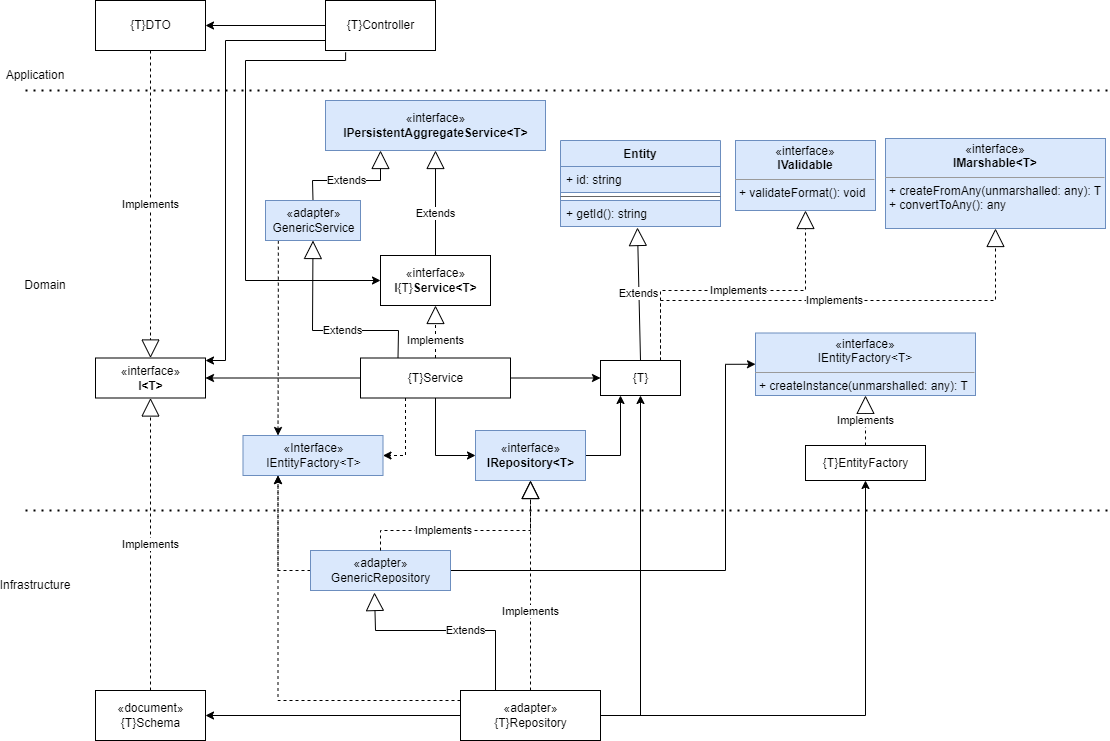

The diagram above was exported from draw.io. Its source (the exported page's mxGraphModel, read from the mxfile embedded in the PNG):
<mxGraphModel dx="2171" dy="972" grid="1" gridSize="10" guides="1" tooltips="1" connect="1" arrows="1" fold="1" page="1" pageScale="1" pageWidth="850" pageHeight="1100" math="0" shadow="0">
  <root>
    <mxCell id="0" />
    <mxCell id="1" parent="0" />
    <mxCell id="mw8d9f3wmEhxyi9pPHuA-30" style="edgeStyle=orthogonalEdgeStyle;rounded=0;orthogonalLoop=1;jettySize=auto;html=1;entryX=0.25;entryY=1;entryDx=0;entryDy=0;exitX=1;exitY=0.5;exitDx=0;exitDy=0;" parent="1" source="mw8d9f3wmEhxyi9pPHuA-6" target="mw8d9f3wmEhxyi9pPHuA-13" edge="1">
      <mxGeometry relative="1" as="geometry" />
    </mxCell>
    <mxCell id="mw8d9f3wmEhxyi9pPHuA-6" value="«interface»&lt;br&gt;&lt;b&gt;IRepository&amp;lt;T&amp;gt;&lt;/b&gt;" style="html=1;fillColor=#dae8fc;strokeColor=#6c8ebf;" parent="1" vertex="1">
      <mxGeometry x="210" y="440" width="110" height="50" as="geometry" />
    </mxCell>
    <mxCell id="mw8d9f3wmEhxyi9pPHuA-32" style="edgeStyle=orthogonalEdgeStyle;rounded=0;orthogonalLoop=1;jettySize=auto;html=1;entryX=1;entryY=0.5;entryDx=0;entryDy=0;" parent="1" source="mw8d9f3wmEhxyi9pPHuA-7" target="mw8d9f3wmEhxyi9pPHuA-31" edge="1">
      <mxGeometry relative="1" as="geometry">
        <Array as="points">
          <mxPoint x="-60" y="725" />
        </Array>
      </mxGeometry>
    </mxCell>
    <mxCell id="mw8d9f3wmEhxyi9pPHuA-33" style="edgeStyle=orthogonalEdgeStyle;rounded=0;orthogonalLoop=1;jettySize=auto;html=1;entryX=0.5;entryY=1;entryDx=0;entryDy=0;exitX=1;exitY=0.5;exitDx=0;exitDy=0;" parent="1" source="mw8d9f3wmEhxyi9pPHuA-7" target="mw8d9f3wmEhxyi9pPHuA-13" edge="1">
      <mxGeometry relative="1" as="geometry">
        <Array as="points">
          <mxPoint x="375" y="725" />
        </Array>
      </mxGeometry>
    </mxCell>
    <mxCell id="mRspEfAeHzHPpxQIJBMW-5" style="edgeStyle=orthogonalEdgeStyle;rounded=0;orthogonalLoop=1;jettySize=auto;html=1;entryX=0.25;entryY=1;entryDx=0;entryDy=0;dashed=1;" parent="1" source="mw8d9f3wmEhxyi9pPHuA-7" target="mRspEfAeHzHPpxQIJBMW-1" edge="1">
      <mxGeometry relative="1" as="geometry">
        <Array as="points">
          <mxPoint x="13" y="710" />
        </Array>
      </mxGeometry>
    </mxCell>
    <mxCell id="tjyoOMg5Je7QdFlGP9ix-3" style="edgeStyle=orthogonalEdgeStyle;rounded=0;orthogonalLoop=1;jettySize=auto;html=1;entryX=0;entryY=0.5;entryDx=0;entryDy=0;exitX=1;exitY=0.5;exitDx=0;exitDy=0;" parent="1" source="36VKoyM5vpuNjvs38CV8-16" target="tjyoOMg5Je7QdFlGP9ix-2" edge="1">
      <mxGeometry relative="1" as="geometry">
        <Array as="points">
          <mxPoint x="460" y="580" />
          <mxPoint x="460" y="374" />
        </Array>
      </mxGeometry>
    </mxCell>
    <mxCell id="tjyoOMg5Je7QdFlGP9ix-6" style="edgeStyle=orthogonalEdgeStyle;rounded=0;orthogonalLoop=1;jettySize=auto;html=1;entryX=0.5;entryY=1;entryDx=0;entryDy=0;" parent="1" source="mw8d9f3wmEhxyi9pPHuA-7" target="tjyoOMg5Je7QdFlGP9ix-4" edge="1">
      <mxGeometry relative="1" as="geometry" />
    </mxCell>
    <mxCell id="mw8d9f3wmEhxyi9pPHuA-7" value="«adapter»&lt;br&gt;{T}Repository" style="html=1;" parent="1" vertex="1">
      <mxGeometry x="195" y="700" width="140" height="50" as="geometry" />
    </mxCell>
    <mxCell id="mw8d9f3wmEhxyi9pPHuA-10" value="Implements" style="endArrow=block;endSize=16;endFill=0;html=1;rounded=0;dashed=1;exitX=0.5;exitY=0;exitDx=0;exitDy=0;" parent="1" source="mw8d9f3wmEhxyi9pPHuA-7" target="mw8d9f3wmEhxyi9pPHuA-6" edge="1">
      <mxGeometry x="-0.25" width="160" relative="1" as="geometry">
        <mxPoint x="340" y="570" as="sourcePoint" />
        <mxPoint x="485" y="500" as="targetPoint" />
        <Array as="points">
          <mxPoint x="265" y="540" />
        </Array>
        <mxPoint as="offset" />
      </mxGeometry>
    </mxCell>
    <mxCell id="mw8d9f3wmEhxyi9pPHuA-13" value="{T}" style="html=1;" parent="1" vertex="1">
      <mxGeometry x="335" y="370" width="80" height="35" as="geometry" />
    </mxCell>
    <mxCell id="mw8d9f3wmEhxyi9pPHuA-15" value="Extends" style="endArrow=block;endSize=16;endFill=0;html=1;rounded=0;entryX=0.481;entryY=1.038;entryDx=0;entryDy=0;exitX=0.5;exitY=0;exitDx=0;exitDy=0;entryPerimeter=0;" parent="1" source="mw8d9f3wmEhxyi9pPHuA-13" target="mw8d9f3wmEhxyi9pPHuA-20" edge="1">
      <mxGeometry width="160" relative="1" as="geometry">
        <mxPoint x="325" y="500" as="sourcePoint" />
        <mxPoint x="375" y="240" as="targetPoint" />
      </mxGeometry>
    </mxCell>
    <mxCell id="mw8d9f3wmEhxyi9pPHuA-17" value="Entity" style="swimlane;fontStyle=1;align=center;verticalAlign=top;childLayout=stackLayout;horizontal=1;startSize=26;horizontalStack=0;resizeParent=1;resizeParentMax=0;resizeLast=0;collapsible=1;marginBottom=0;fillColor=#dae8fc;strokeColor=#6c8ebf;" parent="1" vertex="1">
      <mxGeometry x="295" y="150" width="160" height="86" as="geometry" />
    </mxCell>
    <mxCell id="mw8d9f3wmEhxyi9pPHuA-18" value="+ id: string" style="text;strokeColor=#6c8ebf;fillColor=#dae8fc;align=left;verticalAlign=top;spacingLeft=4;spacingRight=4;overflow=hidden;rotatable=0;points=[[0,0.5],[1,0.5]];portConstraint=eastwest;" parent="mw8d9f3wmEhxyi9pPHuA-17" vertex="1">
      <mxGeometry y="26" width="160" height="26" as="geometry" />
    </mxCell>
    <mxCell id="mw8d9f3wmEhxyi9pPHuA-19" value="" style="line;strokeWidth=1;fillColor=#f5f5f5;align=left;verticalAlign=middle;spacingTop=-1;spacingLeft=3;spacingRight=3;rotatable=0;labelPosition=right;points=[];portConstraint=eastwest;strokeColor=#666666;fontColor=#333333;" parent="mw8d9f3wmEhxyi9pPHuA-17" vertex="1">
      <mxGeometry y="52" width="160" height="8" as="geometry" />
    </mxCell>
    <mxCell id="mw8d9f3wmEhxyi9pPHuA-20" value="+ getId(): string" style="text;strokeColor=#6c8ebf;fillColor=#dae8fc;align=left;verticalAlign=top;spacingLeft=4;spacingRight=4;overflow=hidden;rotatable=0;points=[[0,0.5],[1,0.5]];portConstraint=eastwest;" parent="mw8d9f3wmEhxyi9pPHuA-17" vertex="1">
      <mxGeometry y="60" width="160" height="26" as="geometry" />
    </mxCell>
    <mxCell id="mw8d9f3wmEhxyi9pPHuA-25" value="Implements" style="endArrow=block;endSize=16;endFill=0;html=1;rounded=0;entryX=0.5;entryY=1;entryDx=0;entryDy=0;exitX=0.75;exitY=0;exitDx=0;exitDy=0;dashed=1;" parent="1" source="mw8d9f3wmEhxyi9pPHuA-13" target="mw8d9f3wmEhxyi9pPHuA-45" edge="1">
      <mxGeometry width="160" relative="1" as="geometry">
        <mxPoint x="325" y="500" as="sourcePoint" />
        <mxPoint x="485" y="500" as="targetPoint" />
        <Array as="points">
          <mxPoint x="395" y="300" />
          <mxPoint x="540" y="300" />
        </Array>
      </mxGeometry>
    </mxCell>
    <mxCell id="mw8d9f3wmEhxyi9pPHuA-26" value="Implements" style="endArrow=block;endSize=16;endFill=0;html=1;rounded=0;entryX=0.5;entryY=1;entryDx=0;entryDy=0;exitX=0.75;exitY=0;exitDx=0;exitDy=0;dashed=1;" parent="1" source="mw8d9f3wmEhxyi9pPHuA-13" target="mw8d9f3wmEhxyi9pPHuA-46" edge="1">
      <mxGeometry width="160" relative="1" as="geometry">
        <mxPoint x="435" y="330" as="sourcePoint" />
        <mxPoint x="667.5" y="200" as="targetPoint" />
        <Array as="points">
          <mxPoint x="395" y="310" />
          <mxPoint x="730" y="310" />
        </Array>
      </mxGeometry>
    </mxCell>
    <mxCell id="mw8d9f3wmEhxyi9pPHuA-31" value="«document»&lt;br&gt;{T}Schema" style="html=1;" parent="1" vertex="1">
      <mxGeometry x="-170" y="700" width="110" height="50" as="geometry" />
    </mxCell>
    <mxCell id="mw8d9f3wmEhxyi9pPHuA-35" style="edgeStyle=orthogonalEdgeStyle;rounded=0;orthogonalLoop=1;jettySize=auto;html=1;entryX=0;entryY=0.5;entryDx=0;entryDy=0;" parent="1" source="mw8d9f3wmEhxyi9pPHuA-34" target="mw8d9f3wmEhxyi9pPHuA-13" edge="1">
      <mxGeometry relative="1" as="geometry" />
    </mxCell>
    <mxCell id="mw8d9f3wmEhxyi9pPHuA-36" style="edgeStyle=orthogonalEdgeStyle;rounded=0;orthogonalLoop=1;jettySize=auto;html=1;entryX=0;entryY=0.5;entryDx=0;entryDy=0;" parent="1" source="mw8d9f3wmEhxyi9pPHuA-34" target="mw8d9f3wmEhxyi9pPHuA-6" edge="1">
      <mxGeometry relative="1" as="geometry" />
    </mxCell>
    <mxCell id="36VKoyM5vpuNjvs38CV8-1" style="edgeStyle=orthogonalEdgeStyle;rounded=0;orthogonalLoop=1;jettySize=auto;html=1;" parent="1" source="mw8d9f3wmEhxyi9pPHuA-34" target="mw8d9f3wmEhxyi9pPHuA-42" edge="1">
      <mxGeometry relative="1" as="geometry" />
    </mxCell>
    <mxCell id="mRspEfAeHzHPpxQIJBMW-4" style="edgeStyle=orthogonalEdgeStyle;rounded=0;orthogonalLoop=1;jettySize=auto;html=1;entryX=1;entryY=0.5;entryDx=0;entryDy=0;dashed=1;" parent="1" source="mw8d9f3wmEhxyi9pPHuA-34" target="mRspEfAeHzHPpxQIJBMW-1" edge="1">
      <mxGeometry relative="1" as="geometry">
        <Array as="points">
          <mxPoint x="140" y="465" />
        </Array>
      </mxGeometry>
    </mxCell>
    <mxCell id="mw8d9f3wmEhxyi9pPHuA-34" value="{T}Service" style="html=1;" parent="1" vertex="1">
      <mxGeometry x="95" y="367.5" width="150" height="40" as="geometry" />
    </mxCell>
    <mxCell id="mw8d9f3wmEhxyi9pPHuA-37" value="«interface»&lt;br&gt;&lt;b&gt;I&lt;/b&gt;{T}&lt;b&gt;Service&amp;lt;T&amp;gt;&lt;/b&gt;" style="html=1;" parent="1" vertex="1">
      <mxGeometry x="115" y="265" width="110" height="50" as="geometry" />
    </mxCell>
    <mxCell id="mw8d9f3wmEhxyi9pPHuA-38" value="«interface»&lt;br&gt;&lt;b&gt;IPersistentAggregateService&amp;lt;T&amp;gt;&lt;/b&gt;" style="html=1;fillColor=#dae8fc;strokeColor=#6c8ebf;" parent="1" vertex="1">
      <mxGeometry x="60" y="110" width="220" height="50" as="geometry" />
    </mxCell>
    <mxCell id="mw8d9f3wmEhxyi9pPHuA-39" value="Extends" style="endArrow=block;endSize=16;endFill=0;html=1;rounded=0;entryX=0.5;entryY=1;entryDx=0;entryDy=0;" parent="1" source="mw8d9f3wmEhxyi9pPHuA-37" target="mw8d9f3wmEhxyi9pPHuA-38" edge="1">
      <mxGeometry x="-0.2" width="160" relative="1" as="geometry">
        <mxPoint x="380" y="436" as="sourcePoint" />
        <mxPoint x="540" y="436" as="targetPoint" />
        <mxPoint as="offset" />
      </mxGeometry>
    </mxCell>
    <mxCell id="mw8d9f3wmEhxyi9pPHuA-40" value="Implements" style="endArrow=block;endSize=16;endFill=0;html=1;rounded=0;entryX=0.5;entryY=1;entryDx=0;entryDy=0;dashed=1;" parent="1" source="mw8d9f3wmEhxyi9pPHuA-34" target="mw8d9f3wmEhxyi9pPHuA-37" edge="1">
      <mxGeometry x="-0.3333" width="160" relative="1" as="geometry">
        <mxPoint x="375" y="500" as="sourcePoint" />
        <mxPoint x="535" y="500" as="targetPoint" />
        <Array as="points" />
        <mxPoint as="offset" />
      </mxGeometry>
    </mxCell>
    <mxCell id="mw8d9f3wmEhxyi9pPHuA-42" value="«interface»&lt;br&gt;&lt;b&gt;I&amp;lt;T&amp;gt;&lt;/b&gt;" style="html=1;" parent="1" vertex="1">
      <mxGeometry x="-170" y="367.5" width="110" height="40" as="geometry" />
    </mxCell>
    <mxCell id="mw8d9f3wmEhxyi9pPHuA-44" value="Implements" style="endArrow=block;endSize=16;endFill=0;html=1;rounded=0;entryX=0.5;entryY=1;entryDx=0;entryDy=0;exitX=0.5;exitY=0;exitDx=0;exitDy=0;dashed=1;" parent="1" source="mw8d9f3wmEhxyi9pPHuA-31" target="mw8d9f3wmEhxyi9pPHuA-42" edge="1">
      <mxGeometry width="160" relative="1" as="geometry">
        <mxPoint x="425" y="350" as="sourcePoint" />
        <mxPoint x="745" y="210" as="targetPoint" />
        <Array as="points" />
      </mxGeometry>
    </mxCell>
    <mxCell id="mw8d9f3wmEhxyi9pPHuA-45" value="&lt;p style=&quot;margin:0px;margin-top:4px;text-align:center;&quot;&gt;«interface»&lt;br&gt;&lt;b&gt;IValidable&lt;/b&gt;&lt;br&gt;&lt;/p&gt;&lt;hr size=&quot;1&quot;&gt;&lt;p style=&quot;margin:0px;margin-left:4px;&quot;&gt;+ validateFormat(): void&lt;br&gt;&lt;/p&gt;" style="verticalAlign=top;align=left;overflow=fill;fontSize=12;fontFamily=Helvetica;html=1;fillColor=#dae8fc;strokeColor=#6c8ebf;" parent="1" vertex="1">
      <mxGeometry x="470" y="150" width="140" height="70" as="geometry" />
    </mxCell>
    <mxCell id="mw8d9f3wmEhxyi9pPHuA-46" value="&lt;p style=&quot;margin:0px;margin-top:4px;text-align:center;&quot;&gt;«interface»&lt;br&gt;&lt;b&gt;IMarshable&amp;lt;T&amp;gt;&lt;/b&gt;&lt;br&gt;&lt;/p&gt;&lt;hr size=&quot;1&quot;&gt;&lt;p style=&quot;margin:0px;margin-left:4px;&quot;&gt;+ createFromAny(unmarshalled: any): T&lt;br&gt;&lt;/p&gt;&lt;p style=&quot;margin:0px;margin-left:4px;&quot;&gt;+ convertToAny(): any&lt;/p&gt;" style="verticalAlign=top;align=left;overflow=fill;fontSize=12;fontFamily=Helvetica;html=1;fillColor=#dae8fc;strokeColor=#6c8ebf;" parent="1" vertex="1">
      <mxGeometry x="620" y="148" width="220" height="90" as="geometry" />
    </mxCell>
    <mxCell id="36VKoyM5vpuNjvs38CV8-2" value="{T}DTO" style="html=1;" parent="1" vertex="1">
      <mxGeometry x="-170" y="10" width="110" height="50" as="geometry" />
    </mxCell>
    <mxCell id="36VKoyM5vpuNjvs38CV8-3" value="Implements" style="endArrow=block;endSize=16;endFill=0;html=1;rounded=0;entryX=0.5;entryY=0;entryDx=0;entryDy=0;dashed=1;" parent="1" source="36VKoyM5vpuNjvs38CV8-2" target="mw8d9f3wmEhxyi9pPHuA-42" edge="1">
      <mxGeometry width="160" relative="1" as="geometry">
        <mxPoint x="-15" y="580" as="sourcePoint" />
        <mxPoint x="-15" y="385" as="targetPoint" />
        <Array as="points" />
      </mxGeometry>
    </mxCell>
    <mxCell id="36VKoyM5vpuNjvs38CV8-4" value="" style="endArrow=none;dashed=1;html=1;dashPattern=1 3;strokeWidth=2;rounded=0;" parent="1" edge="1">
      <mxGeometry width="50" height="50" relative="1" as="geometry">
        <mxPoint x="-240" y="520" as="sourcePoint" />
        <mxPoint x="842" y="520" as="targetPoint" />
      </mxGeometry>
    </mxCell>
    <mxCell id="36VKoyM5vpuNjvs38CV8-5" value="" style="endArrow=none;dashed=1;html=1;dashPattern=1 3;strokeWidth=2;rounded=0;" parent="1" edge="1">
      <mxGeometry width="50" height="50" relative="1" as="geometry">
        <mxPoint x="-240" y="100" as="sourcePoint" />
        <mxPoint x="842" y="100" as="targetPoint" />
      </mxGeometry>
    </mxCell>
    <mxCell id="36VKoyM5vpuNjvs38CV8-7" style="edgeStyle=orthogonalEdgeStyle;rounded=0;orthogonalLoop=1;jettySize=auto;html=1;" parent="1" source="36VKoyM5vpuNjvs38CV8-6" target="36VKoyM5vpuNjvs38CV8-2" edge="1">
      <mxGeometry relative="1" as="geometry" />
    </mxCell>
    <mxCell id="36VKoyM5vpuNjvs38CV8-8" style="edgeStyle=orthogonalEdgeStyle;rounded=0;orthogonalLoop=1;jettySize=auto;html=1;" parent="1" source="36VKoyM5vpuNjvs38CV8-6" edge="1">
      <mxGeometry relative="1" as="geometry">
        <mxPoint x="-60" y="370" as="targetPoint" />
        <Array as="points">
          <mxPoint x="-40" y="50" />
          <mxPoint x="-40" y="370" />
        </Array>
      </mxGeometry>
    </mxCell>
    <mxCell id="36VKoyM5vpuNjvs38CV8-15" style="edgeStyle=orthogonalEdgeStyle;rounded=0;orthogonalLoop=1;jettySize=auto;html=1;entryX=0;entryY=0.5;entryDx=0;entryDy=0;startArrow=none;exitX=0.183;exitY=1.037;exitDx=0;exitDy=0;exitPerimeter=0;" parent="1" source="36VKoyM5vpuNjvs38CV8-6" target="mw8d9f3wmEhxyi9pPHuA-37" edge="1">
      <mxGeometry relative="1" as="geometry">
        <mxPoint x="80" y="50" as="sourcePoint" />
        <Array as="points">
          <mxPoint x="80" y="70" />
          <mxPoint x="-20" y="70" />
          <mxPoint x="-20" y="290" />
        </Array>
      </mxGeometry>
    </mxCell>
    <mxCell id="36VKoyM5vpuNjvs38CV8-6" value="{T}Controller" style="html=1;" parent="1" vertex="1">
      <mxGeometry x="60" y="10" width="110" height="50" as="geometry" />
    </mxCell>
    <mxCell id="36VKoyM5vpuNjvs38CV8-9" value="Domain" style="text;html=1;strokeColor=none;fillColor=none;align=center;verticalAlign=middle;whiteSpace=wrap;rounded=0;" parent="1" vertex="1">
      <mxGeometry x="-250" y="280" width="60" height="30" as="geometry" />
    </mxCell>
    <mxCell id="36VKoyM5vpuNjvs38CV8-10" value="Infrastructure" style="text;html=1;strokeColor=none;fillColor=none;align=center;verticalAlign=middle;whiteSpace=wrap;rounded=0;" parent="1" vertex="1">
      <mxGeometry x="-260" y="580" width="60" height="30" as="geometry" />
    </mxCell>
    <mxCell id="36VKoyM5vpuNjvs38CV8-12" value="Application" style="text;html=1;strokeColor=none;fillColor=none;align=center;verticalAlign=middle;whiteSpace=wrap;rounded=0;" parent="1" vertex="1">
      <mxGeometry x="-260" y="70" width="60" height="30" as="geometry" />
    </mxCell>
    <mxCell id="mRspEfAeHzHPpxQIJBMW-2" style="edgeStyle=orthogonalEdgeStyle;rounded=0;orthogonalLoop=1;jettySize=auto;html=1;entryX=0.25;entryY=1;entryDx=0;entryDy=0;exitX=0;exitY=0.5;exitDx=0;exitDy=0;dashed=1;" parent="1" source="36VKoyM5vpuNjvs38CV8-16" target="mRspEfAeHzHPpxQIJBMW-1" edge="1">
      <mxGeometry relative="1" as="geometry" />
    </mxCell>
    <mxCell id="36VKoyM5vpuNjvs38CV8-16" value="«adapter»&lt;br&gt;GenericRepository" style="html=1;fillColor=#dae8fc;strokeColor=#6c8ebf;" parent="1" vertex="1">
      <mxGeometry x="45" y="560" width="140" height="40" as="geometry" />
    </mxCell>
    <mxCell id="36VKoyM5vpuNjvs38CV8-17" value="Implements" style="endArrow=block;endSize=16;endFill=0;html=1;rounded=0;dashed=1;exitX=0.5;exitY=0;exitDx=0;exitDy=0;entryX=0.5;entryY=1;entryDx=0;entryDy=0;" parent="1" source="36VKoyM5vpuNjvs38CV8-16" target="mw8d9f3wmEhxyi9pPHuA-6" edge="1">
      <mxGeometry x="-0.25" width="160" relative="1" as="geometry">
        <mxPoint x="275" y="630" as="sourcePoint" />
        <mxPoint x="230" y="490" as="targetPoint" />
        <Array as="points">
          <mxPoint x="115" y="540" />
          <mxPoint x="265" y="540" />
        </Array>
        <mxPoint as="offset" />
      </mxGeometry>
    </mxCell>
    <mxCell id="36VKoyM5vpuNjvs38CV8-19" value="Extends" style="endArrow=block;endSize=16;endFill=0;html=1;rounded=0;entryX=0.457;entryY=1.05;entryDx=0;entryDy=0;entryPerimeter=0;exitX=0.25;exitY=0;exitDx=0;exitDy=0;" parent="1" source="mw8d9f3wmEhxyi9pPHuA-7" target="36VKoyM5vpuNjvs38CV8-16" edge="1">
      <mxGeometry x="-0.1744" width="160" relative="1" as="geometry">
        <mxPoint x="385" y="340" as="sourcePoint" />
        <mxPoint x="381.96000000000004" y="246.98800000000006" as="targetPoint" />
        <Array as="points">
          <mxPoint x="230" y="640" />
          <mxPoint x="110" y="640" />
        </Array>
        <mxPoint as="offset" />
      </mxGeometry>
    </mxCell>
    <mxCell id="9TcR790MFJife5ik9Y7T-2" value="Extends" style="endArrow=block;endSize=16;endFill=0;html=1;rounded=0;exitX=0.5;exitY=0;exitDx=0;exitDy=0;entryX=0.25;entryY=1;entryDx=0;entryDy=0;" parent="1" source="9TcR790MFJife5ik9Y7T-1" target="mw8d9f3wmEhxyi9pPHuA-38" edge="1">
      <mxGeometry x="-0.0783" width="160" relative="1" as="geometry">
        <mxPoint x="119.69277108433744" y="670" as="sourcePoint" />
        <mxPoint x="170" y="260" as="targetPoint" />
        <mxPoint as="offset" />
        <Array as="points">
          <mxPoint x="47" y="190" />
          <mxPoint x="115" y="190" />
        </Array>
      </mxGeometry>
    </mxCell>
    <mxCell id="mRspEfAeHzHPpxQIJBMW-3" style="edgeStyle=orthogonalEdgeStyle;rounded=0;orthogonalLoop=1;jettySize=auto;html=1;entryX=0.25;entryY=0;entryDx=0;entryDy=0;exitX=0.135;exitY=1.004;exitDx=0;exitDy=0;exitPerimeter=0;dashed=1;" parent="1" source="9TcR790MFJife5ik9Y7T-1" target="mRspEfAeHzHPpxQIJBMW-1" edge="1">
      <mxGeometry relative="1" as="geometry" />
    </mxCell>
    <mxCell id="9TcR790MFJife5ik9Y7T-1" value="«adapter»&lt;br&gt;GenericService" style="html=1;fillColor=#dae8fc;strokeColor=#6c8ebf;" parent="1" vertex="1">
      <mxGeometry y="210" width="95" height="40" as="geometry" />
    </mxCell>
    <mxCell id="9TcR790MFJife5ik9Y7T-5" value="Extends" style="endArrow=block;endSize=16;endFill=0;html=1;rounded=0;entryX=0.5;entryY=1;entryDx=0;entryDy=0;exitX=0.25;exitY=0;exitDx=0;exitDy=0;" parent="1" source="mw8d9f3wmEhxyi9pPHuA-34" target="9TcR790MFJife5ik9Y7T-1" edge="1">
      <mxGeometry x="-0.1744" width="160" relative="1" as="geometry">
        <mxPoint x="240" y="710" as="sourcePoint" />
        <mxPoint x="118.97999999999956" y="612" as="targetPoint" />
        <Array as="points">
          <mxPoint x="133" y="340" />
          <mxPoint x="47" y="340" />
        </Array>
        <mxPoint as="offset" />
      </mxGeometry>
    </mxCell>
    <mxCell id="mRspEfAeHzHPpxQIJBMW-1" value="«Interface»&lt;br&gt;IEntityFactory&amp;lt;T&amp;gt;" style="html=1;fillColor=#dae8fc;strokeColor=#6c8ebf;" parent="1" vertex="1">
      <mxGeometry x="-22.5" y="445" width="140" height="40" as="geometry" />
    </mxCell>
    <mxCell id="tjyoOMg5Je7QdFlGP9ix-2" value="&lt;p style=&quot;margin:0px;margin-top:4px;text-align:center;&quot;&gt;«interface»&lt;br&gt;&lt;span style=&quot;&quot;&gt;IEntityFactory&amp;lt;T&amp;gt;&lt;/span&gt;&lt;br&gt;&lt;/p&gt;&lt;hr size=&quot;1&quot;&gt;&lt;p style=&quot;margin:0px;margin-left:4px;&quot;&gt;+ createInstance(unmarshalled: any): T&lt;br&gt;&lt;/p&gt;" style="verticalAlign=top;align=left;overflow=fill;fontSize=12;fontFamily=Helvetica;html=1;fillColor=#dae8fc;strokeColor=#6c8ebf;" parent="1" vertex="1">
      <mxGeometry x="490" y="342.5" width="220" height="62.5" as="geometry" />
    </mxCell>
    <mxCell id="tjyoOMg5Je7QdFlGP9ix-4" value="{T}EntityFactory" style="html=1;" parent="1" vertex="1">
      <mxGeometry x="540" y="455" width="120" height="35" as="geometry" />
    </mxCell>
    <mxCell id="tjyoOMg5Je7QdFlGP9ix-5" value="Implements" style="endArrow=block;endSize=16;endFill=0;html=1;rounded=0;entryX=0.5;entryY=1;entryDx=0;entryDy=0;exitX=0.5;exitY=0;exitDx=0;exitDy=0;dashed=1;" parent="1" source="tjyoOMg5Je7QdFlGP9ix-4" target="tjyoOMg5Je7QdFlGP9ix-2" edge="1">
      <mxGeometry width="160" relative="1" as="geometry">
        <mxPoint x="-105" y="710" as="sourcePoint" />
        <mxPoint x="-105" y="417.5" as="targetPoint" />
        <Array as="points" />
      </mxGeometry>
    </mxCell>
  </root>
</mxGraphModel>